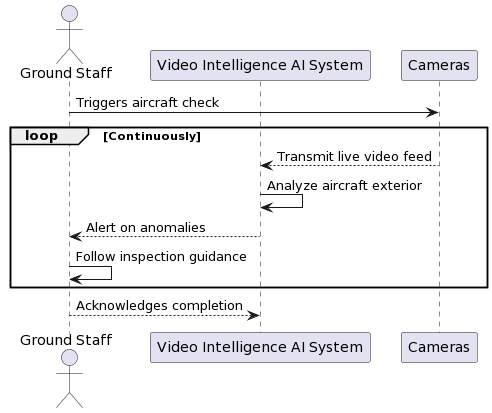

The diagram above was rendered by PlantUML. Its source (embedded in the PNG):
@startuml
actor "Ground Staff" as GS
participant "Video Intelligence AI System" as AI
participant "Cameras" as Cameras

GS -> Cameras: Triggers aircraft check
loop Continuously
    Cameras --> AI: Transmit live video feed
    AI -> AI: Analyze aircraft exterior
    AI --> GS: Alert on anomalies
    GS -> GS: Follow inspection guidance
end
GS --> AI: Acknowledges completion
@enduml